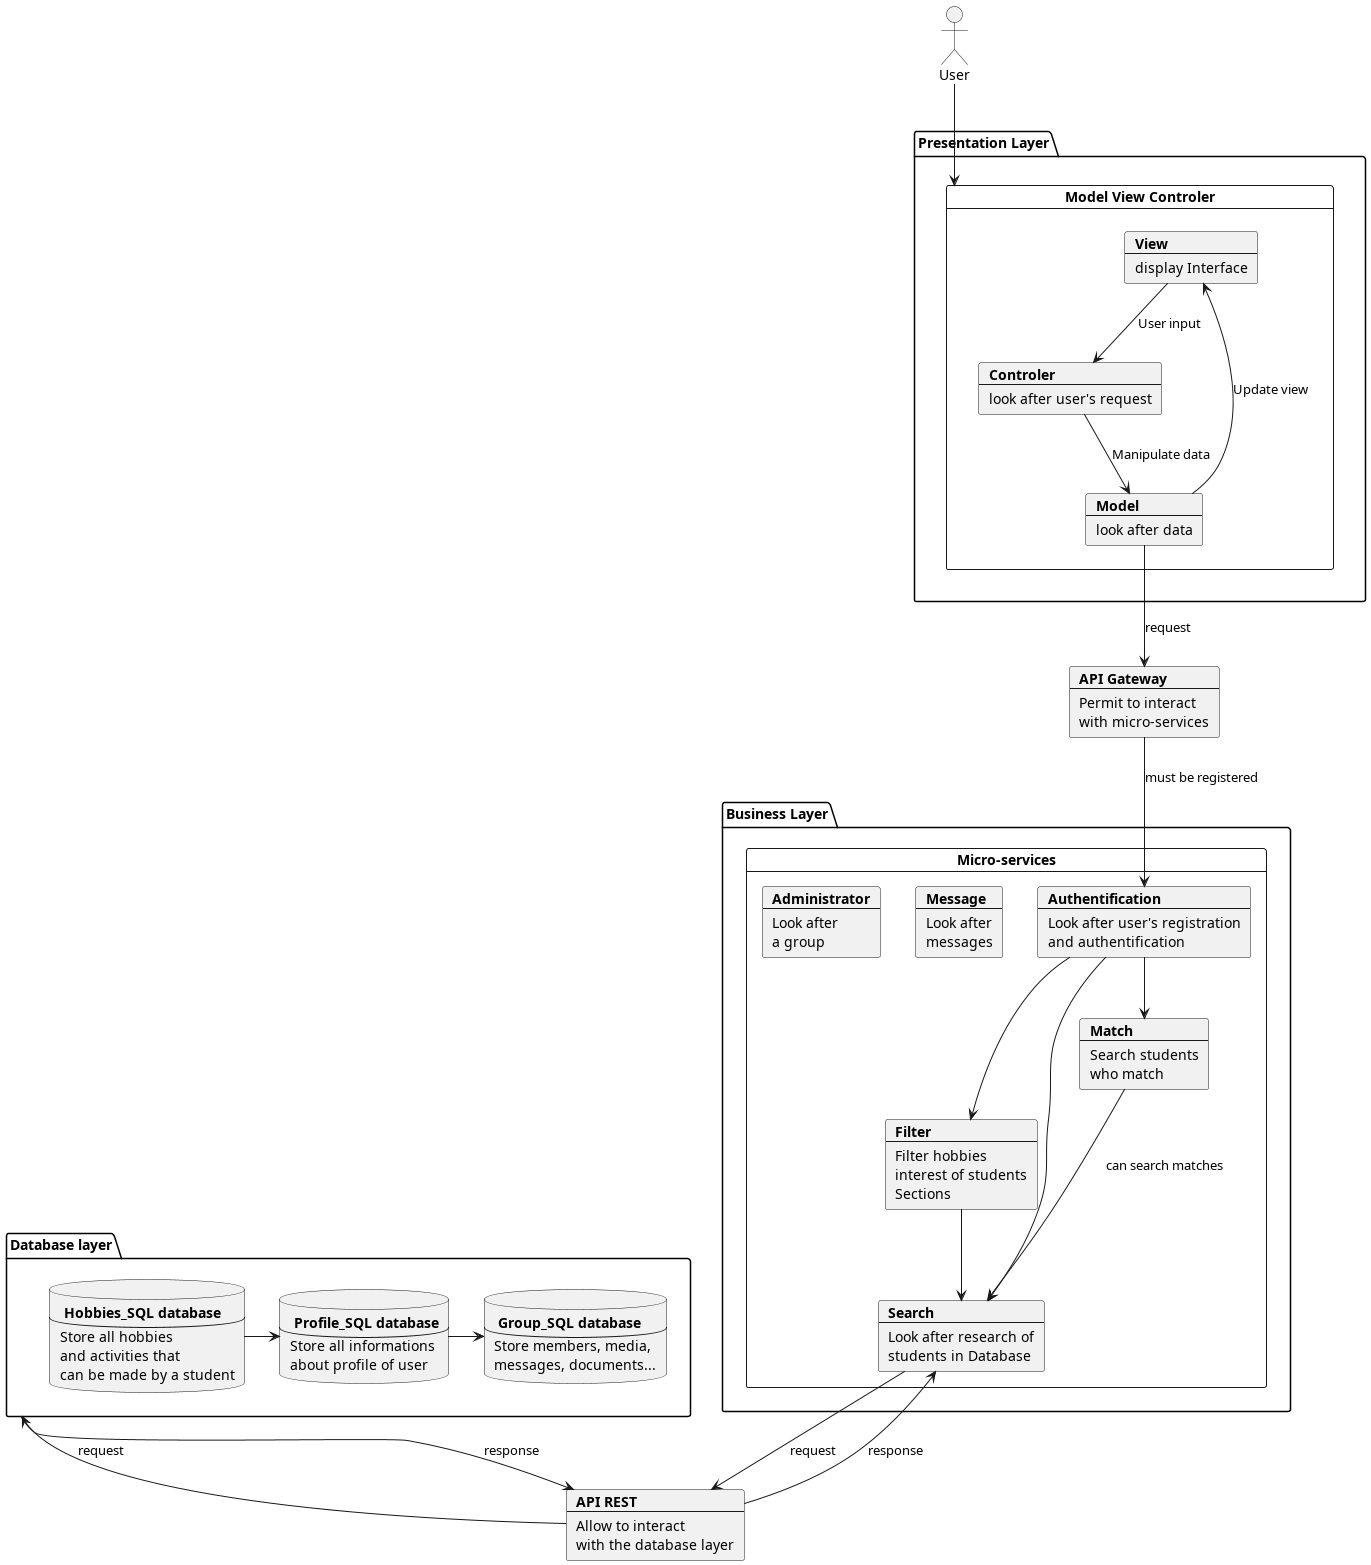

The diagram above was rendered by PlantUML. Its source (embedded in the PNG):
@startuml
actor User
package "Presentation Layer" {
card "Model View Controler" as MVC {
    card View [
    <b>View
    ----
    display Interface
    ]
    card Model [
    <b>Model
    ----
    look after data
    ]
    card Controler [
    <b>Controler
    ----
    look after user's request
    ]
}
}
card api [
    <b>API Gateway
    ---
    Permit to interact
    with micro-services
]
package "Database layer" as db {
    database user [
        <b> Profile_SQL database
        ---
        Store all informations
        about profile of user
    ]
    database hobbies [
        <b> Hobbies_SQL database
        ---
        Store all hobbies
        and activities that
        can be made by a student
    ]
    database group [
        <b> Group_SQL database
        ---
        Store members, media,
        messages, documents...
    ]
}
package "Business Layer" {
card "Micro-services" as MS {
    card auth [
        <b>Authentification
        ----
        Look after user's registration
        and authentification
    ]
    card search [
        <b>Search
        ---
        Look after research of
        students in Database
    ]
    card filter [
        <b>Filter
        ---
        Filter hobbies
        interest of students
        Sections
    ]
    card match [
        <b>Match
        ---
        Search students
        who match
    ]
    card msg [
        <b>Message
        ---
        Look after
        messages
    ]
    card admin [
        <b>Administrator
        ---
        Look after
        a group
    ]
}
}
card rest [
    <b>API REST
    ---
    Allow to interact
    with the database layer
]

View --> Controler : User input
Controler --> Model : Manipulate data
Model --> View : Update view
Model --> api: request
db --> rest: response
rest --> db: request
search --> rest: request
rest --> search: response

hobbies -> user
user -> group
match --> search : can search matches
filter -> search : can be used to search easily
api --> auth : must be registered
auth --> search
auth --> filter
auth --> match
User --> MVC

@enduml